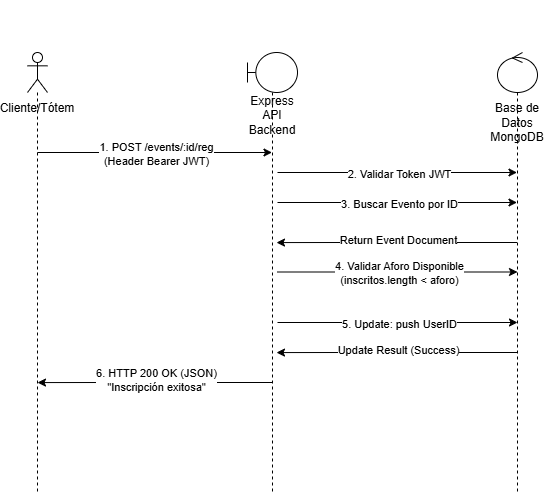

The diagram above was exported from draw.io. Its source (the exported page's mxGraphModel, read from the mxfile embedded in the PNG):
<mxGraphModel dx="968" dy="532" grid="1" gridSize="10" guides="1" tooltips="1" connect="1" arrows="1" fold="1" page="1" pageScale="1" pageWidth="827" pageHeight="1169" math="0" shadow="0">
  <root>
    <mxCell id="0" />
    <mxCell id="1" parent="0" />
    <mxCell id="geK8ZJBn6Go4NXF1PRhe-1" parent="1" style="shape=umlLifeline;perimeter=lifelinePerimeter;whiteSpace=wrap;html=1;container=1;dropTarget=0;collapsible=0;recursiveResize=0;outlineConnect=0;portConstraint=eastwest;newEdgeStyle={&quot;edgeStyle&quot;:&quot;sequenceEdgeStyle&quot;,&quot;libavoidRouting&quot;:0,&quot;curved&quot;:0,&quot;rounded&quot;:0};participant=umlActor;" value="&lt;div&gt;&lt;br&gt;&lt;/div&gt;&lt;div&gt;&lt;br&gt;&lt;/div&gt;&lt;div&gt;&lt;br&gt;&lt;/div&gt;&lt;div&gt;&lt;br&gt;&lt;/div&gt;&lt;div&gt;&lt;span style=&quot;background-color: transparent; color: light-dark(rgb(0, 0, 0), rgb(255, 255, 255));&quot;&gt;&lt;br&gt;&lt;/span&gt;&lt;/div&gt;&lt;div&gt;Cliente/Tótem&lt;/div&gt;" vertex="1">
      <mxGeometry height="440" width="20" x="230" y="80" as="geometry" />
    </mxCell>
    <mxCell id="geK8ZJBn6Go4NXF1PRhe-2" parent="1" style="shape=umlLifeline;perimeter=lifelinePerimeter;whiteSpace=wrap;html=1;container=1;dropTarget=0;collapsible=0;recursiveResize=0;outlineConnect=0;portConstraint=eastwest;newEdgeStyle={&quot;edgeStyle&quot;:&quot;sequenceEdgeStyle&quot;,&quot;libavoidRouting&quot;:0,&quot;curved&quot;:0,&quot;rounded&quot;:0};participant=umlBoundary;" value="&lt;div&gt;&lt;br&gt;&lt;/div&gt;&lt;div&gt;&lt;br&gt;&lt;/div&gt;&lt;div&gt;&lt;br&gt;&lt;/div&gt;&lt;div&gt;&lt;br&gt;&lt;/div&gt;&lt;div&gt;&lt;br&gt;&lt;/div&gt;&lt;div&gt;&lt;br&gt;&lt;/div&gt;Express API Backend" vertex="1">
      <mxGeometry height="440" width="50" x="450" y="80" as="geometry" />
    </mxCell>
    <mxCell id="geK8ZJBn6Go4NXF1PRhe-3" parent="1" style="shape=umlLifeline;perimeter=lifelinePerimeter;whiteSpace=wrap;html=1;container=1;dropTarget=0;collapsible=0;recursiveResize=0;outlineConnect=0;portConstraint=eastwest;newEdgeStyle={&quot;edgeStyle&quot;:&quot;sequenceEdgeStyle&quot;,&quot;libavoidRouting&quot;:0,&quot;curved&quot;:0,&quot;rounded&quot;:0};participant=umlControl;" value="&lt;div&gt;&lt;br&gt;&lt;/div&gt;&lt;div&gt;&lt;br&gt;&lt;/div&gt;&lt;div&gt;&lt;br&gt;&lt;/div&gt;&lt;div&gt;&lt;br&gt;&lt;/div&gt;&lt;div&gt;&lt;br&gt;&lt;/div&gt;&lt;div&gt;&lt;br&gt;&lt;/div&gt;&lt;div&gt;&lt;br&gt;&lt;/div&gt;&lt;div&gt;Base de Datos MongoDB&lt;/div&gt;" vertex="1">
      <mxGeometry height="440" width="40" x="700" y="80" as="geometry" />
    </mxCell>
    <mxCell id="geK8ZJBn6Go4NXF1PRhe-4" edge="1" parent="1" style="endArrow=classic;html=1;rounded=0;" target="geK8ZJBn6Go4NXF1PRhe-2" value="">
      <mxGeometry relative="1" as="geometry">
        <mxPoint x="240" y="180" as="sourcePoint" />
        <mxPoint x="439" y="180" as="targetPoint" />
      </mxGeometry>
    </mxCell>
    <mxCell id="geK8ZJBn6Go4NXF1PRhe-5" connectable="0" parent="geK8ZJBn6Go4NXF1PRhe-4" style="edgeLabel;resizable=0;html=1;;align=center;verticalAlign=middle;" value="Label" vertex="1">
      <mxGeometry relative="1" as="geometry" />
    </mxCell>
    <mxCell id="geK8ZJBn6Go4NXF1PRhe-6" connectable="0" parent="geK8ZJBn6Go4NXF1PRhe-4" style="edgeLabel;html=1;align=center;verticalAlign=middle;resizable=0;points=[];" value="1. POST /events/:id/reg&lt;div&gt;(Header Bearer JWT)&lt;/div&gt;" vertex="1">
      <mxGeometry relative="1" x="0.0076" y="-1" as="geometry">
        <mxPoint as="offset" />
      </mxGeometry>
    </mxCell>
    <mxCell id="geK8ZJBn6Go4NXF1PRhe-7" edge="1" parent="1" style="endArrow=classic;html=1;rounded=0;" target="geK8ZJBn6Go4NXF1PRhe-3" value="">
      <mxGeometry relative="1" as="geometry">
        <mxPoint x="480" y="200" as="sourcePoint" />
        <mxPoint x="679" y="200" as="targetPoint" />
      </mxGeometry>
    </mxCell>
    <mxCell id="geK8ZJBn6Go4NXF1PRhe-8" connectable="0" parent="geK8ZJBn6Go4NXF1PRhe-7" style="edgeLabel;resizable=0;html=1;;align=center;verticalAlign=middle;" value="Label" vertex="1">
      <mxGeometry relative="1" as="geometry" />
    </mxCell>
    <mxCell id="geK8ZJBn6Go4NXF1PRhe-9" connectable="0" parent="geK8ZJBn6Go4NXF1PRhe-7" style="edgeLabel;html=1;align=center;verticalAlign=middle;resizable=0;points=[];" value="2. Validar Token JWT" vertex="1">
      <mxGeometry relative="1" x="0.0076" y="-1" as="geometry">
        <mxPoint as="offset" />
      </mxGeometry>
    </mxCell>
    <mxCell id="geK8ZJBn6Go4NXF1PRhe-10" edge="1" parent="1" style="endArrow=classic;html=1;rounded=0;" target="geK8ZJBn6Go4NXF1PRhe-3" value="">
      <mxGeometry relative="1" as="geometry">
        <mxPoint x="480" y="230" as="sourcePoint" />
        <mxPoint x="679" y="230" as="targetPoint" />
      </mxGeometry>
    </mxCell>
    <mxCell id="geK8ZJBn6Go4NXF1PRhe-11" connectable="0" parent="geK8ZJBn6Go4NXF1PRhe-10" style="edgeLabel;resizable=0;html=1;;align=center;verticalAlign=middle;" value="Label" vertex="1">
      <mxGeometry relative="1" as="geometry" />
    </mxCell>
    <mxCell id="geK8ZJBn6Go4NXF1PRhe-12" connectable="0" parent="geK8ZJBn6Go4NXF1PRhe-10" style="edgeLabel;html=1;align=center;verticalAlign=middle;resizable=0;points=[];" value="3. Buscar Evento por ID" vertex="1">
      <mxGeometry relative="1" x="0.0076" y="-1" as="geometry">
        <mxPoint as="offset" />
      </mxGeometry>
    </mxCell>
    <mxCell id="geK8ZJBn6Go4NXF1PRhe-13" edge="1" parent="1" source="geK8ZJBn6Go4NXF1PRhe-3" style="endArrow=classic;html=1;rounded=0;" value="">
      <mxGeometry relative="1" as="geometry">
        <Array as="points">
          <mxPoint x="550" y="270" />
        </Array>
        <mxPoint x="700" y="270.08000000000004" as="sourcePoint" />
        <mxPoint x="479" y="270.08000000000004" as="targetPoint" />
      </mxGeometry>
    </mxCell>
    <mxCell id="geK8ZJBn6Go4NXF1PRhe-14" connectable="0" parent="geK8ZJBn6Go4NXF1PRhe-13" style="edgeLabel;resizable=0;html=1;;align=center;verticalAlign=middle;" value="Return Event Document" vertex="1">
      <mxGeometry relative="1" as="geometry">
        <mxPoint x="1" y="-3" as="offset" />
      </mxGeometry>
    </mxCell>
    <mxCell id="geK8ZJBn6Go4NXF1PRhe-15" edge="1" parent="1" style="endArrow=classic;html=1;rounded=0;" value="">
      <mxGeometry relative="1" as="geometry">
        <Array as="points">
          <mxPoint x="550" y="380" />
        </Array>
        <mxPoint x="719.5" y="380" as="sourcePoint" />
        <mxPoint x="479" y="380.08000000000004" as="targetPoint" />
      </mxGeometry>
    </mxCell>
    <mxCell id="geK8ZJBn6Go4NXF1PRhe-16" connectable="0" parent="geK8ZJBn6Go4NXF1PRhe-15" style="edgeLabel;resizable=0;html=1;;align=center;verticalAlign=middle;" value="Update Result (Success)" vertex="1">
      <mxGeometry relative="1" as="geometry">
        <mxPoint x="1" y="-3" as="offset" />
      </mxGeometry>
    </mxCell>
    <mxCell id="geK8ZJBn6Go4NXF1PRhe-17" edge="1" parent="1" style="endArrow=classic;html=1;rounded=0;" value="">
      <mxGeometry relative="1" as="geometry">
        <Array as="points">
          <mxPoint x="311" y="410" />
        </Array>
        <mxPoint x="474.5" y="410" as="sourcePoint" />
        <mxPoint x="240" y="410.08000000000004" as="targetPoint" />
      </mxGeometry>
    </mxCell>
    <mxCell id="geK8ZJBn6Go4NXF1PRhe-18" connectable="0" parent="geK8ZJBn6Go4NXF1PRhe-17" style="edgeLabel;resizable=0;html=1;;align=center;verticalAlign=middle;" value="6. HTTP 200 OK (JSON)&lt;div&gt;&quot;Inscripción exitosa&quot;&lt;/div&gt;" vertex="1">
      <mxGeometry relative="1" as="geometry">
        <mxPoint x="1" y="-3" as="offset" />
      </mxGeometry>
    </mxCell>
    <mxCell id="geK8ZJBn6Go4NXF1PRhe-20" edge="1" parent="1" style="endArrow=classic;html=1;rounded=0;" value="">
      <mxGeometry relative="1" as="geometry">
        <mxPoint x="480" y="299.5" as="sourcePoint" />
        <mxPoint x="720" y="299.5" as="targetPoint" />
      </mxGeometry>
    </mxCell>
    <mxCell id="geK8ZJBn6Go4NXF1PRhe-21" connectable="0" parent="geK8ZJBn6Go4NXF1PRhe-20" style="edgeLabel;resizable=0;html=1;;align=center;verticalAlign=middle;" value="Label" vertex="1">
      <mxGeometry relative="1" as="geometry" />
    </mxCell>
    <mxCell id="geK8ZJBn6Go4NXF1PRhe-22" connectable="0" parent="geK8ZJBn6Go4NXF1PRhe-20" style="edgeLabel;html=1;align=center;verticalAlign=middle;resizable=0;points=[];" value="4. Validar Aforo Disponible&lt;div&gt;(inscritos.length &amp;lt; aforo)&lt;/div&gt;" vertex="1">
      <mxGeometry relative="1" x="0.0076" y="-1" as="geometry">
        <mxPoint as="offset" />
      </mxGeometry>
    </mxCell>
    <mxCell id="geK8ZJBn6Go4NXF1PRhe-23" edge="1" parent="1" style="endArrow=classic;html=1;rounded=0;" value="">
      <mxGeometry relative="1" as="geometry">
        <mxPoint x="480" y="350" as="sourcePoint" />
        <mxPoint x="720" y="350" as="targetPoint" />
      </mxGeometry>
    </mxCell>
    <mxCell id="geK8ZJBn6Go4NXF1PRhe-24" connectable="0" parent="geK8ZJBn6Go4NXF1PRhe-23" style="edgeLabel;resizable=0;html=1;;align=center;verticalAlign=middle;" value="Label" vertex="1">
      <mxGeometry relative="1" as="geometry" />
    </mxCell>
    <mxCell id="geK8ZJBn6Go4NXF1PRhe-25" connectable="0" parent="geK8ZJBn6Go4NXF1PRhe-23" style="edgeLabel;html=1;align=center;verticalAlign=middle;resizable=0;points=[];" value="5. Update: push UserID" vertex="1">
      <mxGeometry relative="1" x="0.0076" y="-1" as="geometry">
        <mxPoint as="offset" />
      </mxGeometry>
    </mxCell>
  </root>
</mxGraphModel>